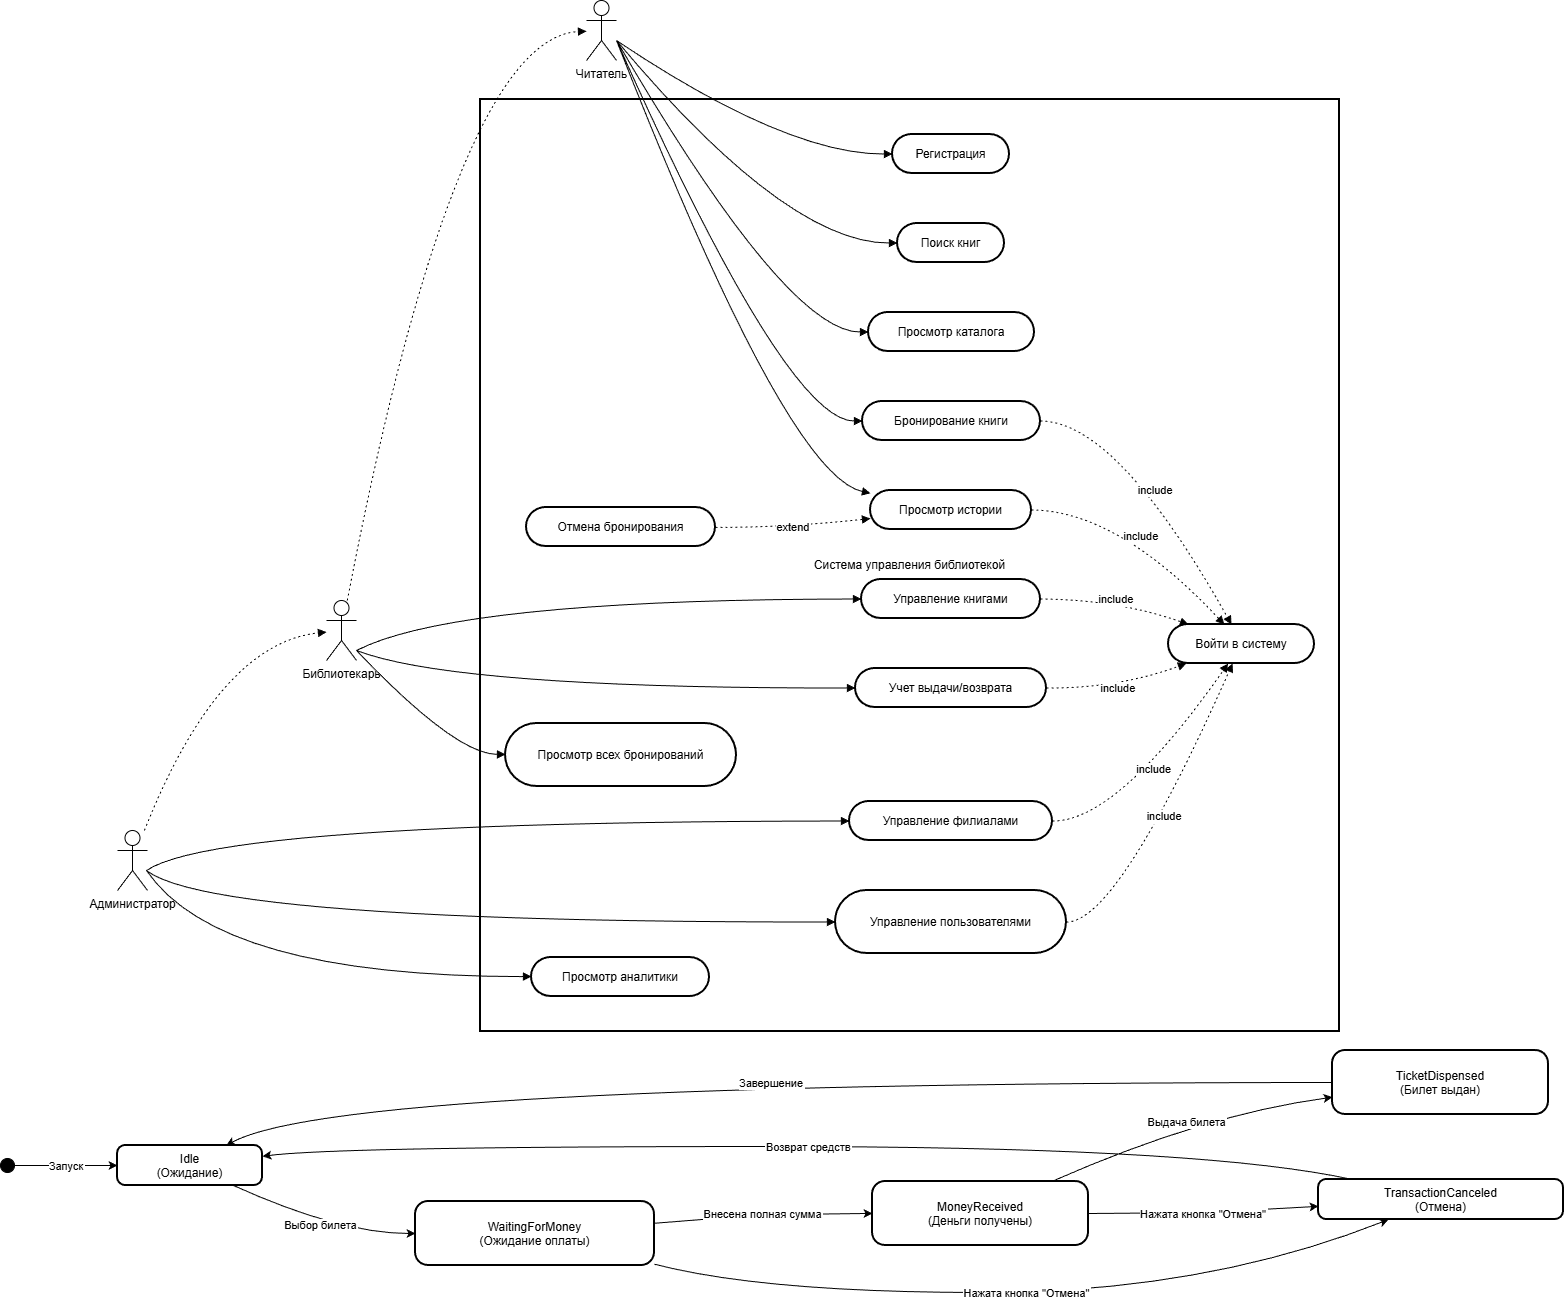

The diagram above was exported from draw.io. Its source (the exported page's mxGraphModel, read from the mxfile embedded in the PNG):
<mxGraphModel dx="3330" dy="1502" grid="1" gridSize="10" guides="1" tooltips="1" connect="1" arrows="1" fold="1" page="1" pageScale="1" pageWidth="850" pageHeight="1100" math="0" shadow="0">
  <root>
    <mxCell id="0" />
    <mxCell id="1" parent="0" />
    <mxCell id="BaKCd4FJP6ixV42sGlpi-1" parent="1" style="whiteSpace=wrap;strokeWidth=2;" value="Система управления библиотекой" vertex="1">
      <mxGeometry height="932" width="859" x="504" y="109" as="geometry" />
    </mxCell>
    <mxCell id="BaKCd4FJP6ixV42sGlpi-5" parent="1" style="rounded=1;whiteSpace=wrap;arcSize=50;strokeWidth=2;" value="Регистрация" vertex="1">
      <mxGeometry height="39" width="117" x="916" y="144" as="geometry" />
    </mxCell>
    <mxCell id="BaKCd4FJP6ixV42sGlpi-6" parent="1" style="rounded=1;whiteSpace=wrap;arcSize=50;strokeWidth=2;" value="Войти в систему" vertex="1">
      <mxGeometry height="39" width="146" x="1192" y="634" as="geometry" />
    </mxCell>
    <mxCell id="BaKCd4FJP6ixV42sGlpi-7" parent="1" style="rounded=1;whiteSpace=wrap;arcSize=50;strokeWidth=2;" value="Поиск книг" vertex="1">
      <mxGeometry height="39" width="107" x="921" y="233" as="geometry" />
    </mxCell>
    <mxCell id="BaKCd4FJP6ixV42sGlpi-8" parent="1" style="rounded=1;whiteSpace=wrap;arcSize=50;strokeWidth=2;" value="Просмотр каталога" vertex="1">
      <mxGeometry height="39" width="166" x="892" y="322" as="geometry" />
    </mxCell>
    <mxCell id="BaKCd4FJP6ixV42sGlpi-9" parent="1" style="rounded=1;whiteSpace=wrap;arcSize=50;strokeWidth=2;" value="Бронирование книги" vertex="1">
      <mxGeometry height="39" width="178" x="886" y="411" as="geometry" />
    </mxCell>
    <mxCell id="BaKCd4FJP6ixV42sGlpi-10" parent="1" style="rounded=1;whiteSpace=wrap;arcSize=50;strokeWidth=2;" value="Просмотр истории" vertex="1">
      <mxGeometry height="39" width="161" x="894" y="500" as="geometry" />
    </mxCell>
    <mxCell id="BaKCd4FJP6ixV42sGlpi-11" parent="1" style="rounded=1;whiteSpace=wrap;arcSize=50;strokeWidth=2;" value="Отмена бронирования" vertex="1">
      <mxGeometry height="39" width="189" x="550" y="517" as="geometry" />
    </mxCell>
    <mxCell id="BaKCd4FJP6ixV42sGlpi-12" parent="1" style="rounded=1;whiteSpace=wrap;arcSize=50;strokeWidth=2;" value="Управление книгами" vertex="1">
      <mxGeometry height="39" width="179" x="885" y="589" as="geometry" />
    </mxCell>
    <mxCell id="BaKCd4FJP6ixV42sGlpi-13" parent="1" style="rounded=1;whiteSpace=wrap;arcSize=50;strokeWidth=2;" value="Учет выдачи/возврата" vertex="1">
      <mxGeometry height="39" width="191" x="879" y="678" as="geometry" />
    </mxCell>
    <mxCell id="BaKCd4FJP6ixV42sGlpi-14" parent="1" style="rounded=1;whiteSpace=wrap;arcSize=50;strokeWidth=2;" value="Просмотр всех бронирований" vertex="1">
      <mxGeometry height="63" width="231" x="529" y="733" as="geometry" />
    </mxCell>
    <mxCell id="BaKCd4FJP6ixV42sGlpi-15" parent="1" style="rounded=1;whiteSpace=wrap;arcSize=50;strokeWidth=2;" value="Управление филиалами" vertex="1">
      <mxGeometry height="39" width="203" x="873" y="811" as="geometry" />
    </mxCell>
    <mxCell id="BaKCd4FJP6ixV42sGlpi-16" parent="1" style="rounded=1;whiteSpace=wrap;arcSize=50;strokeWidth=2;" value="Управление пользователями" vertex="1">
      <mxGeometry height="63" width="231" x="859" y="900" as="geometry" />
    </mxCell>
    <mxCell id="BaKCd4FJP6ixV42sGlpi-17" parent="1" style="rounded=1;whiteSpace=wrap;arcSize=50;strokeWidth=2;" value="Просмотр аналитики" vertex="1">
      <mxGeometry height="39" width="178" x="555" y="967" as="geometry" />
    </mxCell>
    <mxCell id="BaKCd4FJP6ixV42sGlpi-18" edge="1" parent="1" source="BaKCd4FJP6ixV42sGlpi-54" style="curved=1;dashed=1;dashPattern=2 3;startArrow=none;endArrow=block;rounded=0;" target="BaKCd4FJP6ixV42sGlpi-53" value="">
      <mxGeometry relative="1" as="geometry">
        <Array as="points">
          <mxPoint x="479" y="47" />
        </Array>
        <mxPoint x="366.1100000000001" y="626" as="sourcePoint" />
        <mxPoint x="569" y="47" as="targetPoint" />
      </mxGeometry>
    </mxCell>
    <mxCell id="BaKCd4FJP6ixV42sGlpi-19" edge="1" parent="1" source="BaKCd4FJP6ixV42sGlpi-56" style="curved=1;dashed=1;dashPattern=2 3;startArrow=none;endArrow=block;rounded=0;" target="BaKCd4FJP6ixV42sGlpi-54" value="">
      <mxGeometry relative="1" as="geometry">
        <Array as="points">
          <mxPoint x="242" y="653" />
        </Array>
        <mxPoint x="134.25999999999976" y="854" as="sourcePoint" />
        <mxPoint x="267.0000000000001" y="653.0000000000001" as="targetPoint" />
      </mxGeometry>
    </mxCell>
    <mxCell id="BaKCd4FJP6ixV42sGlpi-20" edge="1" parent="1" source="BaKCd4FJP6ixV42sGlpi-53" style="curved=1;startArrow=none;endArrow=block;entryX=0;entryY=0.5;rounded=0;" target="BaKCd4FJP6ixV42sGlpi-5" value="">
      <mxGeometry relative="1" as="geometry">
        <Array as="points">
          <mxPoint x="810" y="164" />
        </Array>
        <mxPoint x="682.25" y="74" as="sourcePoint" />
      </mxGeometry>
    </mxCell>
    <mxCell id="BaKCd4FJP6ixV42sGlpi-21" edge="1" parent="1" style="curved=1;startArrow=none;endArrow=block;entryX=0;entryY=0.5;rounded=0;" target="BaKCd4FJP6ixV42sGlpi-7" value="">
      <mxGeometry relative="1" as="geometry">
        <Array as="points">
          <mxPoint x="810" y="253" />
        </Array>
        <mxPoint x="640" y="50" as="sourcePoint" />
      </mxGeometry>
    </mxCell>
    <mxCell id="BaKCd4FJP6ixV42sGlpi-22" edge="1" parent="1" style="curved=1;startArrow=none;endArrow=block;entryX=0;entryY=0.5;rounded=0;" target="BaKCd4FJP6ixV42sGlpi-8" value="">
      <mxGeometry relative="1" as="geometry">
        <Array as="points">
          <mxPoint x="810" y="342" />
        </Array>
        <mxPoint x="640" y="50" as="sourcePoint" />
      </mxGeometry>
    </mxCell>
    <mxCell id="BaKCd4FJP6ixV42sGlpi-23" edge="1" parent="1" style="curved=1;startArrow=none;endArrow=block;entryX=0;entryY=0.5;rounded=0;" target="BaKCd4FJP6ixV42sGlpi-9" value="">
      <mxGeometry relative="1" as="geometry">
        <Array as="points">
          <mxPoint x="810" y="431" />
        </Array>
        <mxPoint x="640" y="50" as="sourcePoint" />
      </mxGeometry>
    </mxCell>
    <mxCell id="BaKCd4FJP6ixV42sGlpi-24" edge="1" parent="1" style="curved=1;startArrow=none;endArrow=block;entryX=0;entryY=0.07;rounded=0;" target="BaKCd4FJP6ixV42sGlpi-10" value="">
      <mxGeometry relative="1" as="geometry">
        <Array as="points">
          <mxPoint x="810" y="485" />
        </Array>
        <mxPoint x="640" y="50" as="sourcePoint" />
      </mxGeometry>
    </mxCell>
    <mxCell id="BaKCd4FJP6ixV42sGlpi-25" edge="1" parent="1" source="BaKCd4FJP6ixV42sGlpi-9" style="curved=1;dashed=1;dashPattern=2 3;startArrow=none;endArrow=block;exitX=1;exitY=0.5;entryX=0.43;entryY=-0.01;rounded=0;" target="BaKCd4FJP6ixV42sGlpi-6" value="include">
      <mxGeometry relative="1" as="geometry">
        <Array as="points">
          <mxPoint x="1141" y="431" />
        </Array>
      </mxGeometry>
    </mxCell>
    <mxCell id="BaKCd4FJP6ixV42sGlpi-26" edge="1" parent="1" source="BaKCd4FJP6ixV42sGlpi-10" style="curved=1;dashed=1;dashPattern=2 3;startArrow=none;endArrow=block;exitX=1;exitY=0.5;entryX=0.38;entryY=-0.01;rounded=0;" target="BaKCd4FJP6ixV42sGlpi-6" value="include">
      <mxGeometry relative="1" as="geometry">
        <Array as="points">
          <mxPoint x="1141" y="520" />
        </Array>
      </mxGeometry>
    </mxCell>
    <mxCell id="BaKCd4FJP6ixV42sGlpi-27" edge="1" parent="1" source="BaKCd4FJP6ixV42sGlpi-11" style="curved=1;dashed=1;dashPattern=2 3;startArrow=none;endArrow=block;exitX=1;exitY=0.51;entryX=0;entryY=0.72;rounded=0;" target="BaKCd4FJP6ixV42sGlpi-10" value="extend">
      <mxGeometry relative="1" as="geometry">
        <Array as="points">
          <mxPoint x="810" y="537" />
        </Array>
      </mxGeometry>
    </mxCell>
    <mxCell id="BaKCd4FJP6ixV42sGlpi-28" edge="1" parent="1" style="curved=1;startArrow=none;endArrow=block;entryX=0;entryY=0.5;rounded=0;" target="BaKCd4FJP6ixV42sGlpi-12" value="">
      <mxGeometry relative="1" as="geometry">
        <Array as="points">
          <mxPoint x="479" y="609" />
        </Array>
        <mxPoint x="380" y="660" as="sourcePoint" />
      </mxGeometry>
    </mxCell>
    <mxCell id="BaKCd4FJP6ixV42sGlpi-29" edge="1" parent="1" style="curved=1;startArrow=none;endArrow=block;entryX=0;entryY=0.5;rounded=0;" target="BaKCd4FJP6ixV42sGlpi-13" value="">
      <mxGeometry relative="1" as="geometry">
        <Array as="points">
          <mxPoint x="479" y="698" />
        </Array>
        <mxPoint x="380" y="660" as="sourcePoint" />
      </mxGeometry>
    </mxCell>
    <mxCell id="BaKCd4FJP6ixV42sGlpi-30" edge="1" parent="1" style="curved=1;startArrow=none;endArrow=block;entryX=0;entryY=0.49;rounded=0;" target="BaKCd4FJP6ixV42sGlpi-14" value="">
      <mxGeometry relative="1" as="geometry">
        <Array as="points">
          <mxPoint x="479" y="764" />
        </Array>
        <mxPoint x="380" y="660" as="sourcePoint" />
      </mxGeometry>
    </mxCell>
    <mxCell id="BaKCd4FJP6ixV42sGlpi-31" edge="1" parent="1" source="BaKCd4FJP6ixV42sGlpi-12" style="curved=1;dashed=1;dashPattern=2 3;startArrow=none;endArrow=block;exitX=1;exitY=0.5;entryX=0.13;entryY=-0.01;rounded=0;" target="BaKCd4FJP6ixV42sGlpi-6" value="include">
      <mxGeometry relative="1" as="geometry">
        <Array as="points">
          <mxPoint x="1141" y="609" />
        </Array>
      </mxGeometry>
    </mxCell>
    <mxCell id="BaKCd4FJP6ixV42sGlpi-32" edge="1" parent="1" source="BaKCd4FJP6ixV42sGlpi-13" style="curved=1;dashed=1;dashPattern=2 3;startArrow=none;endArrow=block;exitX=1;exitY=0.5;entryX=0.13;entryY=0.99;rounded=0;" target="BaKCd4FJP6ixV42sGlpi-6" value="include">
      <mxGeometry relative="1" as="geometry">
        <Array as="points">
          <mxPoint x="1141" y="698" />
        </Array>
      </mxGeometry>
    </mxCell>
    <mxCell id="BaKCd4FJP6ixV42sGlpi-33" edge="1" parent="1" style="curved=1;startArrow=none;endArrow=block;entryX=0;entryY=0.5;rounded=0;" target="BaKCd4FJP6ixV42sGlpi-15" value="">
      <mxGeometry relative="1" as="geometry">
        <Array as="points">
          <mxPoint x="242" y="831" />
        </Array>
        <mxPoint x="170" y="880" as="sourcePoint" />
      </mxGeometry>
    </mxCell>
    <mxCell id="BaKCd4FJP6ixV42sGlpi-34" edge="1" parent="1" source="BaKCd4FJP6ixV42sGlpi-56" style="curved=1;startArrow=none;endArrow=block;entryX=0;entryY=0.5;rounded=0;" target="BaKCd4FJP6ixV42sGlpi-16" value="">
      <mxGeometry relative="1" as="geometry">
        <Array as="points">
          <mxPoint x="242" y="932" />
        </Array>
        <mxPoint x="170" y="860" as="sourcePoint" />
      </mxGeometry>
    </mxCell>
    <mxCell id="BaKCd4FJP6ixV42sGlpi-35" edge="1" parent="1" style="curved=1;startArrow=none;endArrow=block;entryX=0;entryY=0.49;rounded=0;" target="BaKCd4FJP6ixV42sGlpi-17" value="">
      <mxGeometry relative="1" as="geometry">
        <Array as="points">
          <mxPoint x="242" y="986" />
        </Array>
        <mxPoint x="170" y="880" as="sourcePoint" />
      </mxGeometry>
    </mxCell>
    <mxCell id="BaKCd4FJP6ixV42sGlpi-36" edge="1" parent="1" source="BaKCd4FJP6ixV42sGlpi-15" style="curved=1;dashed=1;dashPattern=2 3;startArrow=none;endArrow=block;exitX=1;exitY=0.5;entryX=0.41;entryY=0.99;rounded=0;" target="BaKCd4FJP6ixV42sGlpi-6" value="include">
      <mxGeometry relative="1" as="geometry">
        <Array as="points">
          <mxPoint x="1141" y="831" />
        </Array>
      </mxGeometry>
    </mxCell>
    <mxCell id="BaKCd4FJP6ixV42sGlpi-37" edge="1" parent="1" source="BaKCd4FJP6ixV42sGlpi-16" style="curved=1;dashed=1;dashPattern=2 3;startArrow=none;endArrow=block;exitX=1;exitY=0.5;entryX=0.44;entryY=0.99;rounded=0;" target="BaKCd4FJP6ixV42sGlpi-6" value="include">
      <mxGeometry relative="1" as="geometry">
        <Array as="points">
          <mxPoint x="1141" y="932" />
        </Array>
      </mxGeometry>
    </mxCell>
    <mxCell id="BaKCd4FJP6ixV42sGlpi-38" parent="1" style="ellipse;fillColor=strokeColor;" value="" vertex="1">
      <mxGeometry height="14" width="14" x="24" y="1168" as="geometry" />
    </mxCell>
    <mxCell id="BaKCd4FJP6ixV42sGlpi-39" parent="1" style="rounded=1;arcSize=20;strokeWidth=2" value="Idle&#10;(Ожидание)" vertex="1">
      <mxGeometry height="40" width="145" x="141" y="1155" as="geometry" />
    </mxCell>
    <mxCell id="BaKCd4FJP6ixV42sGlpi-40" parent="1" style="rounded=1;arcSize=20;strokeWidth=2" value="WaitingForMoney&#10;(Ожидание оплаты)" vertex="1">
      <mxGeometry height="64" width="239" x="439" y="1211" as="geometry" />
    </mxCell>
    <mxCell id="BaKCd4FJP6ixV42sGlpi-41" parent="1" style="rounded=1;arcSize=20;strokeWidth=2" value="MoneyReceived&#10;(Деньги получены)" vertex="1">
      <mxGeometry height="64" width="216" x="896" y="1191" as="geometry" />
    </mxCell>
    <mxCell id="BaKCd4FJP6ixV42sGlpi-42" parent="1" style="rounded=1;arcSize=20;strokeWidth=2" value="TicketDispensed&#10;(Билет выдан)" vertex="1">
      <mxGeometry height="64" width="216" x="1356" y="1060" as="geometry" />
    </mxCell>
    <mxCell id="BaKCd4FJP6ixV42sGlpi-43" parent="1" style="rounded=1;arcSize=20;strokeWidth=2" value="TransactionCanceled&#10;(Отмена)" vertex="1">
      <mxGeometry height="40" width="245" x="1342" y="1189" as="geometry" />
    </mxCell>
    <mxCell id="BaKCd4FJP6ixV42sGlpi-45" edge="1" parent="1" source="BaKCd4FJP6ixV42sGlpi-38" style="curved=1;startArrow=none;;exitX=1;exitY=0.5;entryX=0;entryY=0.5;rounded=0;" target="BaKCd4FJP6ixV42sGlpi-39" value="Запуск">
      <mxGeometry relative="1" as="geometry">
        <Array as="points" />
      </mxGeometry>
    </mxCell>
    <mxCell id="BaKCd4FJP6ixV42sGlpi-46" edge="1" parent="1" source="BaKCd4FJP6ixV42sGlpi-39" style="curved=1;startArrow=none;;exitX=0.8;exitY=1;entryX=0;entryY=0.5;rounded=0;" target="BaKCd4FJP6ixV42sGlpi-40" value="Выбор билета">
      <mxGeometry relative="1" as="geometry">
        <Array as="points">
          <mxPoint x="363" y="1243" />
        </Array>
      </mxGeometry>
    </mxCell>
    <mxCell id="BaKCd4FJP6ixV42sGlpi-47" edge="1" parent="1" source="BaKCd4FJP6ixV42sGlpi-40" style="curved=1;startArrow=none;;exitX=1;exitY=0.34;entryX=0;entryY=0.5;rounded=0;" target="BaKCd4FJP6ixV42sGlpi-41" value="Внесена полная сумма">
      <mxGeometry relative="1" as="geometry">
        <Array as="points">
          <mxPoint x="787" y="1223" />
        </Array>
      </mxGeometry>
    </mxCell>
    <mxCell id="BaKCd4FJP6ixV42sGlpi-48" edge="1" parent="1" source="BaKCd4FJP6ixV42sGlpi-40" style="curved=1;startArrow=none;;exitX=1;exitY=0.98;entryX=0.29;entryY=0.99;rounded=0;" target="BaKCd4FJP6ixV42sGlpi-43" value="Нажата кнопка &quot;Отмена&quot;">
      <mxGeometry relative="1" as="geometry">
        <Array as="points">
          <mxPoint x="787" y="1302" />
          <mxPoint x="1227" y="1302" />
        </Array>
      </mxGeometry>
    </mxCell>
    <mxCell id="BaKCd4FJP6ixV42sGlpi-49" edge="1" parent="1" source="BaKCd4FJP6ixV42sGlpi-41" style="curved=1;startArrow=none;;exitX=0.83;exitY=0;entryX=0;entryY=0.73;rounded=0;" target="BaKCd4FJP6ixV42sGlpi-42" value="Выдача билета">
      <mxGeometry relative="1" as="geometry">
        <Array as="points">
          <mxPoint x="1227" y="1124" />
        </Array>
      </mxGeometry>
    </mxCell>
    <mxCell id="BaKCd4FJP6ixV42sGlpi-50" edge="1" parent="1" source="BaKCd4FJP6ixV42sGlpi-41" style="curved=1;startArrow=none;;exitX=1;exitY=0.5;entryX=0;entryY=0.67;rounded=0;" target="BaKCd4FJP6ixV42sGlpi-43" value="Нажата кнопка &quot;Отмена&quot;">
      <mxGeometry relative="1" as="geometry">
        <Array as="points">
          <mxPoint x="1227" y="1223" />
        </Array>
      </mxGeometry>
    </mxCell>
    <mxCell id="BaKCd4FJP6ixV42sGlpi-51" edge="1" parent="1" source="BaKCd4FJP6ixV42sGlpi-42" style="curved=1;startArrow=none;;exitX=0;exitY=0.5;entryX=0.75;entryY=0;rounded=0;" target="BaKCd4FJP6ixV42sGlpi-39" value="Завершение">
      <mxGeometry relative="1" as="geometry">
        <Array as="points">
          <mxPoint x="363" y="1092" />
        </Array>
      </mxGeometry>
    </mxCell>
    <mxCell id="BaKCd4FJP6ixV42sGlpi-52" edge="1" parent="1" source="BaKCd4FJP6ixV42sGlpi-43" style="curved=1;startArrow=none;;exitX=0.13;exitY=-0.01;entryX=1;entryY=0.27;rounded=0;" target="BaKCd4FJP6ixV42sGlpi-39" value="Возврат средств">
      <mxGeometry relative="1" as="geometry">
        <Array as="points">
          <mxPoint x="1227" y="1156" />
          <mxPoint x="363" y="1156" />
        </Array>
      </mxGeometry>
    </mxCell>
    <mxCell id="BaKCd4FJP6ixV42sGlpi-53" parent="1" style="shape=umlActor;verticalLabelPosition=bottom;verticalAlign=top;html=1;outlineConnect=0;" value="Читатель" vertex="1">
      <mxGeometry height="60" width="30" x="610" y="10" as="geometry" />
    </mxCell>
    <mxCell id="BaKCd4FJP6ixV42sGlpi-54" parent="1" style="shape=umlActor;verticalLabelPosition=bottom;verticalAlign=top;html=1;outlineConnect=0;" value="&lt;span style=&quot;text-wrap-mode: wrap;&quot;&gt;Библиотекарь&lt;/span&gt;" vertex="1">
      <mxGeometry height="60" width="30" x="350" y="610" as="geometry" />
    </mxCell>
    <mxCell id="BaKCd4FJP6ixV42sGlpi-56" parent="1" style="shape=umlActor;verticalLabelPosition=bottom;verticalAlign=top;html=1;outlineConnect=0;" value="Администратор" vertex="1">
      <mxGeometry height="60" width="30" x="141" y="840" as="geometry" />
    </mxCell>
  </root>
</mxGraphModel>